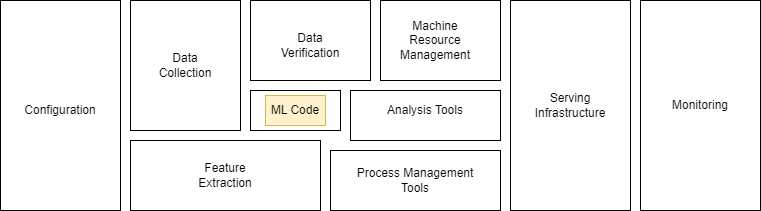

The diagram above was exported from draw.io. Its source (the exported page's mxGraphModel, read from the mxfile embedded in the PNG):
<mxGraphModel dx="794" dy="462" grid="1" gridSize="10" guides="1" tooltips="1" connect="1" arrows="1" fold="1" page="1" pageScale="1" pageWidth="850" pageHeight="1100" math="0" shadow="0">
  <root>
    <mxCell id="0" />
    <mxCell id="1" parent="0" />
    <mxCell id="JXOtOkTeNFVDOsDeV2I5-2" value="" style="rounded=0;whiteSpace=wrap;html=1;" vertex="1" parent="1">
      <mxGeometry x="210" y="120" width="110" height="130" as="geometry" />
    </mxCell>
    <mxCell id="JXOtOkTeNFVDOsDeV2I5-3" value="" style="rounded=0;whiteSpace=wrap;html=1;" vertex="1" parent="1">
      <mxGeometry x="80" y="120" width="120" height="210" as="geometry" />
    </mxCell>
    <mxCell id="JXOtOkTeNFVDOsDeV2I5-4" value="" style="rounded=0;whiteSpace=wrap;html=1;" vertex="1" parent="1">
      <mxGeometry x="210" y="260" width="190" height="70" as="geometry" />
    </mxCell>
    <mxCell id="JXOtOkTeNFVDOsDeV2I5-5" value="" style="rounded=0;whiteSpace=wrap;html=1;" vertex="1" parent="1">
      <mxGeometry x="330" y="120" width="120" height="80" as="geometry" />
    </mxCell>
    <mxCell id="JXOtOkTeNFVDOsDeV2I5-6" value="" style="rounded=0;whiteSpace=wrap;html=1;" vertex="1" parent="1">
      <mxGeometry x="330" y="210" width="90" height="40" as="geometry" />
    </mxCell>
    <mxCell id="JXOtOkTeNFVDOsDeV2I5-7" value="" style="rounded=0;whiteSpace=wrap;html=1;" vertex="1" parent="1">
      <mxGeometry x="410" y="270" width="170" height="60" as="geometry" />
    </mxCell>
    <mxCell id="JXOtOkTeNFVDOsDeV2I5-8" value="" style="rounded=0;whiteSpace=wrap;html=1;" vertex="1" parent="1">
      <mxGeometry x="430" y="210" width="150" height="50" as="geometry" />
    </mxCell>
    <mxCell id="JXOtOkTeNFVDOsDeV2I5-9" value="" style="rounded=0;whiteSpace=wrap;html=1;" vertex="1" parent="1">
      <mxGeometry x="460" y="120" width="120" height="80" as="geometry" />
    </mxCell>
    <mxCell id="JXOtOkTeNFVDOsDeV2I5-10" value="" style="rounded=0;whiteSpace=wrap;html=1;" vertex="1" parent="1">
      <mxGeometry x="590" y="120" width="120" height="210" as="geometry" />
    </mxCell>
    <mxCell id="JXOtOkTeNFVDOsDeV2I5-11" value="" style="rounded=0;whiteSpace=wrap;html=1;" vertex="1" parent="1">
      <mxGeometry x="720" y="120" width="120" height="210" as="geometry" />
    </mxCell>
    <mxCell id="JXOtOkTeNFVDOsDeV2I5-12" value="Configuration" style="text;html=1;strokeColor=none;fillColor=none;align=center;verticalAlign=middle;whiteSpace=wrap;rounded=0;" vertex="1" parent="1">
      <mxGeometry x="110" y="215" width="60" height="30" as="geometry" />
    </mxCell>
    <mxCell id="JXOtOkTeNFVDOsDeV2I5-13" value="Data Collection" style="text;html=1;strokeColor=none;fillColor=none;align=center;verticalAlign=middle;whiteSpace=wrap;rounded=0;" vertex="1" parent="1">
      <mxGeometry x="235" y="170" width="60" height="30" as="geometry" />
    </mxCell>
    <mxCell id="JXOtOkTeNFVDOsDeV2I5-14" value="Feature Extraction" style="text;html=1;strokeColor=none;fillColor=none;align=center;verticalAlign=middle;whiteSpace=wrap;rounded=0;" vertex="1" parent="1">
      <mxGeometry x="275" y="280" width="60" height="30" as="geometry" />
    </mxCell>
    <mxCell id="JXOtOkTeNFVDOsDeV2I5-15" value="ML Code" style="text;html=1;strokeColor=#d6b656;fillColor=#fff2cc;align=center;verticalAlign=middle;whiteSpace=wrap;rounded=0;" vertex="1" parent="1">
      <mxGeometry x="345" y="215" width="60" height="30" as="geometry" />
    </mxCell>
    <mxCell id="JXOtOkTeNFVDOsDeV2I5-16" value="Data Verification" style="text;html=1;strokeColor=none;fillColor=none;align=center;verticalAlign=middle;whiteSpace=wrap;rounded=0;" vertex="1" parent="1">
      <mxGeometry x="360" y="150" width="60" height="30" as="geometry" />
    </mxCell>
    <mxCell id="JXOtOkTeNFVDOsDeV2I5-17" value="Machine Resource Management" style="text;html=1;strokeColor=none;fillColor=none;align=center;verticalAlign=middle;whiteSpace=wrap;rounded=0;" vertex="1" parent="1">
      <mxGeometry x="470" y="145" width="90" height="30" as="geometry" />
    </mxCell>
    <mxCell id="JXOtOkTeNFVDOsDeV2I5-18" value="Analysis Tools" style="text;html=1;strokeColor=none;fillColor=none;align=center;verticalAlign=middle;whiteSpace=wrap;rounded=0;" vertex="1" parent="1">
      <mxGeometry x="455" y="215" width="100" height="30" as="geometry" />
    </mxCell>
    <mxCell id="JXOtOkTeNFVDOsDeV2I5-19" value="Process Management Tools" style="text;html=1;strokeColor=none;fillColor=none;align=center;verticalAlign=middle;whiteSpace=wrap;rounded=0;" vertex="1" parent="1">
      <mxGeometry x="435" y="285" width="120" height="30" as="geometry" />
    </mxCell>
    <mxCell id="JXOtOkTeNFVDOsDeV2I5-21" value="Serving Infrastructure" style="text;html=1;strokeColor=none;fillColor=none;align=center;verticalAlign=middle;whiteSpace=wrap;rounded=0;" vertex="1" parent="1">
      <mxGeometry x="620" y="210" width="60" height="30" as="geometry" />
    </mxCell>
    <mxCell id="JXOtOkTeNFVDOsDeV2I5-22" value="Monitoring" style="text;html=1;strokeColor=none;fillColor=none;align=center;verticalAlign=middle;whiteSpace=wrap;rounded=0;" vertex="1" parent="1">
      <mxGeometry x="750" y="210" width="60" height="30" as="geometry" />
    </mxCell>
  </root>
</mxGraphModel>